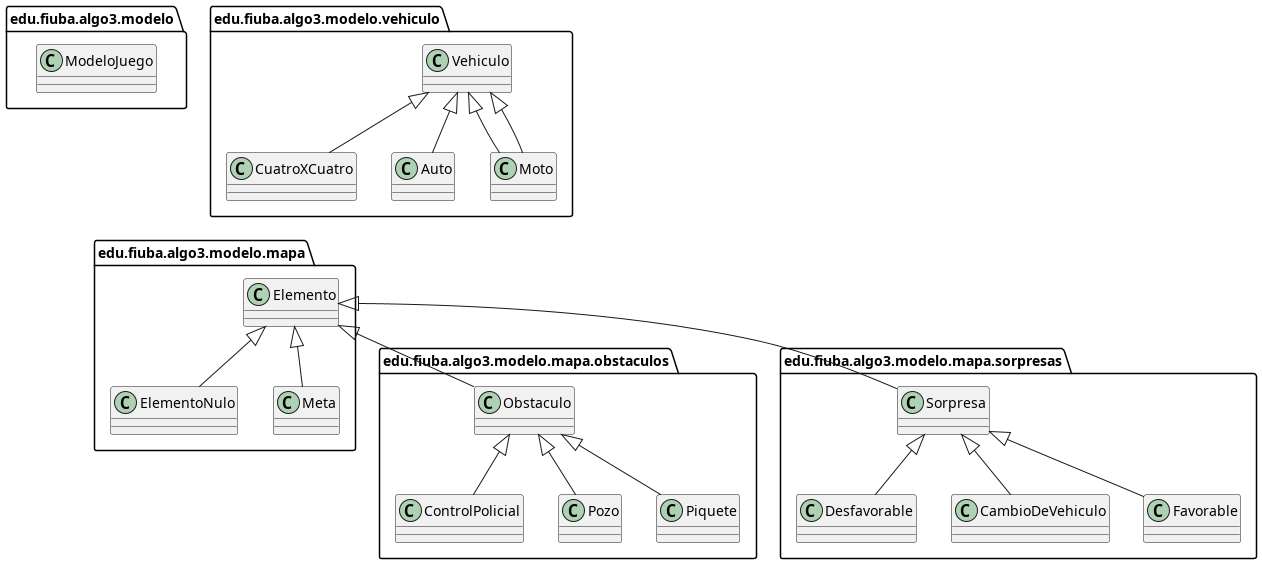

The diagram above was rendered by PlantUML. Its source (embedded in the PNG):
@startuml
class edu.fiuba.algo3.modelo.ModeloJuego {}

edu.fiuba.algo3.modelo.vehiculo.Vehiculo <|-- edu.fiuba.algo3.modelo.vehiculo.CuatroXCuatro
edu.fiuba.algo3.modelo.vehiculo.Vehiculo <|-- edu.fiuba.algo3.modelo.vehiculo.Auto
edu.fiuba.algo3.modelo.vehiculo.Vehiculo <|-- edu.fiuba.algo3.modelo.vehiculo.Moto
edu.fiuba.algo3.modelo.vehiculo.Vehiculo <|-- edu.fiuba.algo3.modelo.vehiculo.Moto

edu.fiuba.algo3.modelo.vehiculo.CuatroXCuatro -[hidden]-> edu.fiuba.algo3.modelo.mapa.Elemento 

edu.fiuba.algo3.modelo.mapa.obstaculos.Obstaculo <|-- edu.fiuba.algo3.modelo.mapa.obstaculos.ControlPolicial
edu.fiuba.algo3.modelo.mapa.obstaculos.Obstaculo <|-- edu.fiuba.algo3.modelo.mapa.obstaculos.Pozo
edu.fiuba.algo3.modelo.mapa.sorpresas.Sorpresa <|-- edu.fiuba.algo3.modelo.mapa.sorpresas.Desfavorable
edu.fiuba.algo3.modelo.mapa.sorpresas.Sorpresa <|-- edu.fiuba.algo3.modelo.mapa.sorpresas.CambioDeVehiculo
edu.fiuba.algo3.modelo.mapa.sorpresas.Sorpresa <|-- edu.fiuba.algo3.modelo.mapa.sorpresas.Favorable
edu.fiuba.algo3.modelo.mapa.obstaculos.Obstaculo <|-- edu.fiuba.algo3.modelo.mapa.obstaculos.Piquete
edu.fiuba.algo3.modelo.mapa.Elemento <|-- edu.fiuba.algo3.modelo.mapa.obstaculos.Obstaculo
edu.fiuba.algo3.modelo.mapa.Elemento <|-- edu.fiuba.algo3.modelo.mapa.sorpresas.Sorpresa
edu.fiuba.algo3.modelo.mapa.Elemento <|-- edu.fiuba.algo3.modelo.mapa.ElementoNulo
edu.fiuba.algo3.modelo.mapa.Elemento <|-- edu.fiuba.algo3.modelo.mapa.Meta
@enduml